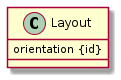

The diagram above was rendered by PlantUML. Its source (embedded in the PNG):
@startuml A4.12
skinparam classAttributeIconSize 0

class Layout {
    orientation {id}
}
@enduml